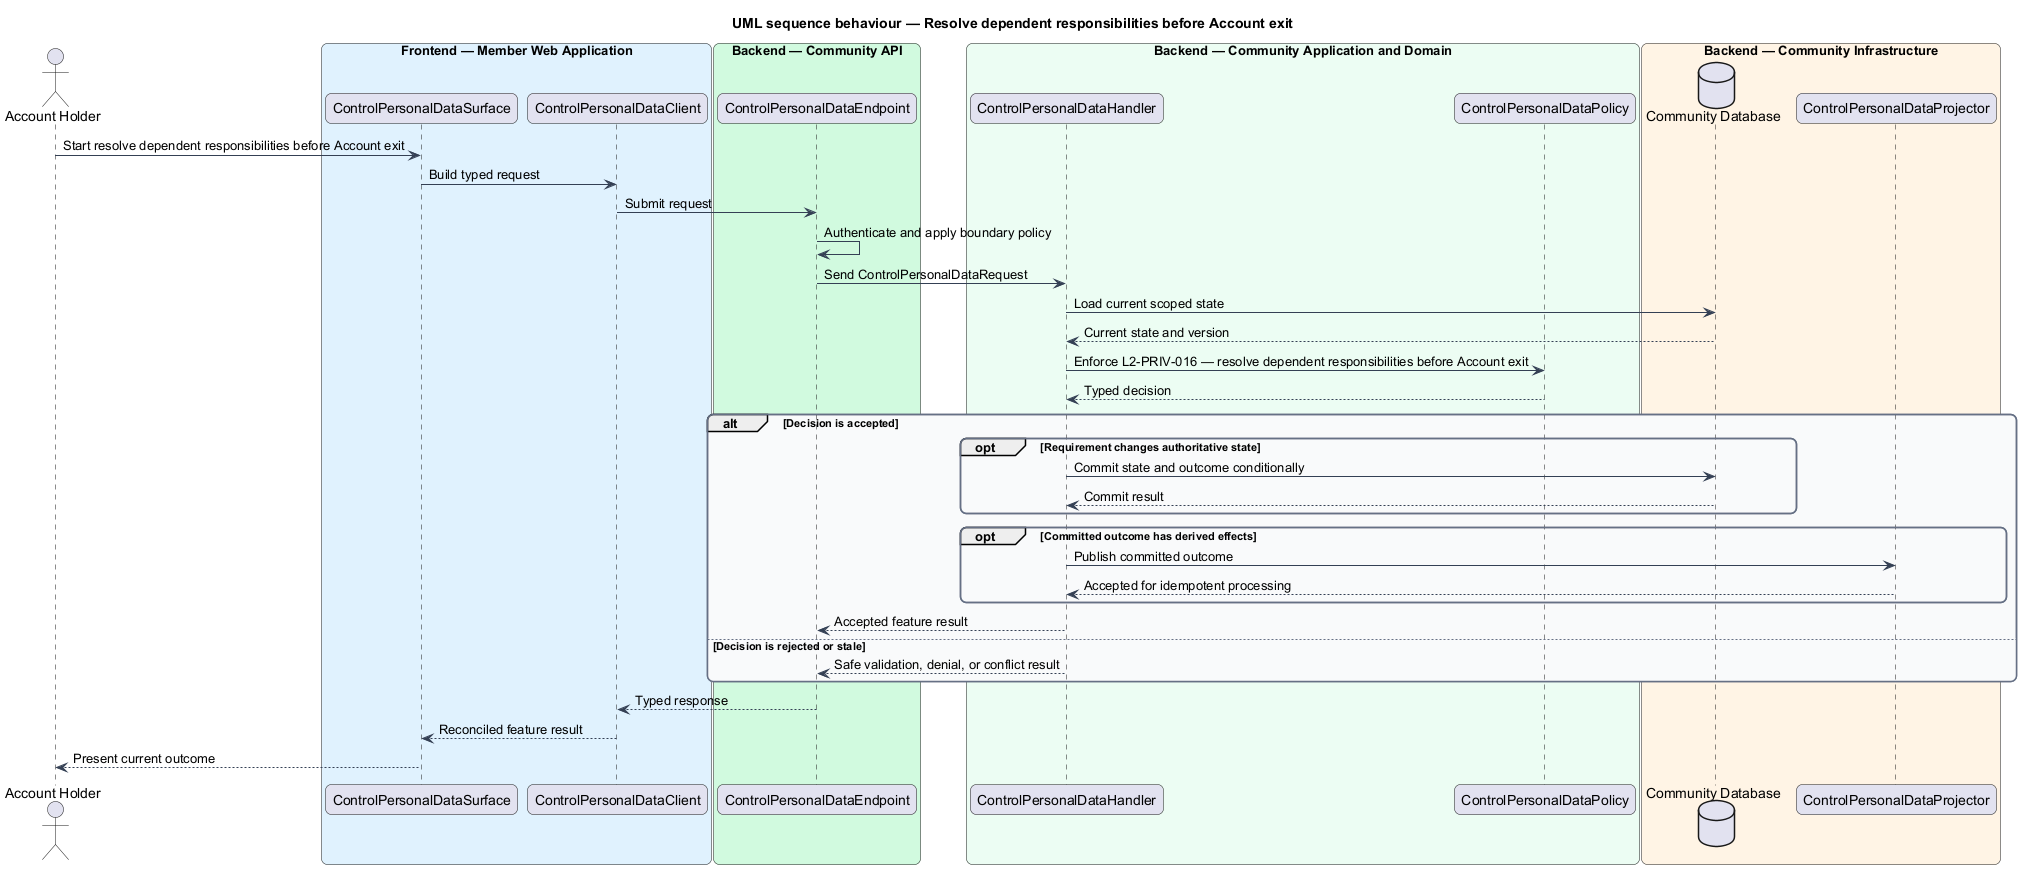

The diagram above was rendered by PlantUML. Its source (embedded in the PNG):
@startuml
title UML sequence behaviour — Resolve dependent responsibilities before Account exit
skinparam backgroundColor #FFFFFF
skinparam shadowing false
skinparam roundcorner 12
skinparam defaultFontName Arial
skinparam ArrowColor #344054
skinparam rectangle {
  BorderColor #344054
  FontColor #101828
}
skinparam package {
  BorderColor #667085
  FontColor #101828
  BackgroundColor #F9FAFB
}
actor "Account Holder" as actor
box "Frontend — Member Web Application" #E0F2FE
  participant "ControlPersonalDataSurface" as surface
  participant "ControlPersonalDataClient" as client
end box
box "Backend — Community API" #D1FADF
  participant "ControlPersonalDataEndpoint" as endpoint
end box
box "Backend — Community Application and Domain" #ECFDF3
  participant "ControlPersonalDataHandler" as handler
  participant "ControlPersonalDataPolicy" as policy
end box
box "Backend — Community Infrastructure" #FFF4E5
  database "Community Database" as store
  participant "ControlPersonalDataProjector" as projector
end box

actor -> surface : Start resolve dependent responsibilities before Account exit
surface -> client : Build typed request
client -> endpoint : Submit request
endpoint -> endpoint : Authenticate and apply boundary policy
endpoint -> handler : Send ControlPersonalDataRequest
handler -> store : Load current scoped state
store --> handler : Current state and version
handler -> policy : Enforce L2-PRIV-016 — resolve dependent responsibilities before Account exit
policy --> handler : Typed decision
alt Decision is accepted
  opt Requirement changes authoritative state
    handler -> store : Commit state and outcome conditionally
    store --> handler : Commit result
  end
  opt Committed outcome has derived effects
    handler -> projector : Publish committed outcome
    projector --> handler : Accepted for idempotent processing
  end
  handler --> endpoint : Accepted feature result
else Decision is rejected or stale
  handler --> endpoint : Safe validation, denial, or conflict result
end
endpoint --> client : Typed response
client --> surface : Reconciled feature result
surface --> actor : Present current outcome
@enduml